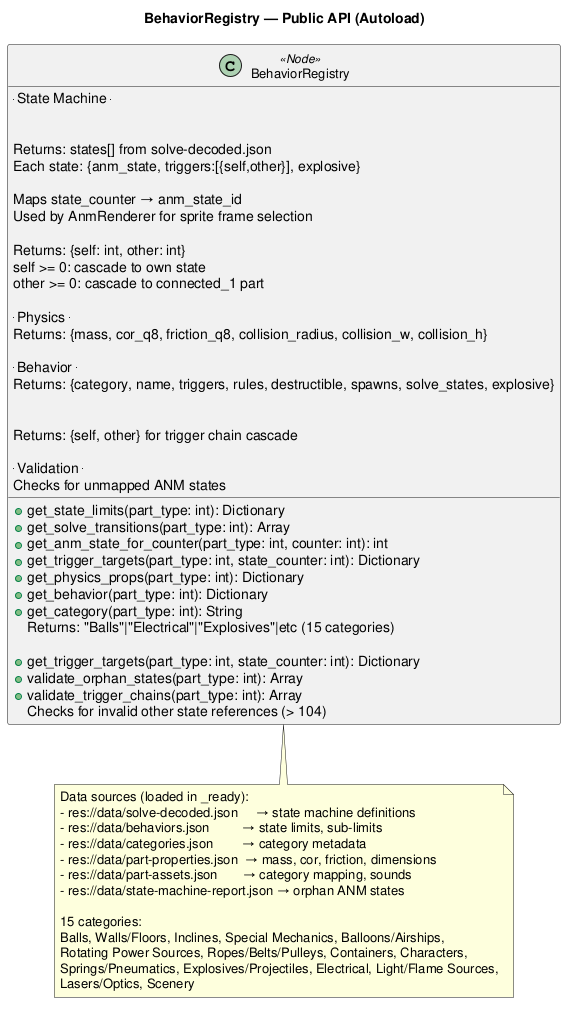

The diagram above was rendered by PlantUML. Its source (embedded in the PNG):
@startuml BehaviorRegistry_API
skinparam classFontSize 13

title BehaviorRegistry — Public API (Autoload)

class BehaviorRegistry <<Node>> {

  -- State Machine --
  +get_state_limits(part_type: int): Dictionary


  +get_solve_transitions(part_type: int): Array
    Returns: states[] from solve-decoded.json
    Each state: {anm_state, triggers:[{self,other}], explosive}

  +get_anm_state_for_counter(part_type: int, counter: int): int
    Maps state_counter → anm_state_id
    Used by AnmRenderer for sprite frame selection

  +get_trigger_targets(part_type: int, state_counter: int): Dictionary
    Returns: {self: int, other: int}
    self >= 0: cascade to own state
    other >= 0: cascade to connected_1 part

  -- Physics --
  +get_physics_props(part_type: int): Dictionary
    Returns: {mass, cor_q8, friction_q8, collision_radius, collision_w, collision_h}

  -- Behavior --
  +get_behavior(part_type: int): Dictionary
    Returns: {category, name, triggers, rules, destructible, spawns, solve_states, explosive}

  +get_category(part_type: int): String
    Returns: "Balls"|"Electrical"|"Explosives"|etc (15 categories)

  +get_trigger_targets(part_type: int, state_counter: int): Dictionary
    Returns: {self, other} for trigger chain cascade

  -- Validation --
  +validate_orphan_states(part_type: int): Array
    Checks for unmapped ANM states

  +validate_trigger_chains(part_type: int): Array
    Checks for invalid other state references (> 104)
}

note bottom of BehaviorRegistry
  Data sources (loaded in _ready):
  - res://data/solve-decoded.json     → state machine definitions
  - res://data/behaviors.json         → state limits, sub-limits
  - res://data/categories.json        → category metadata
  - res://data/part-properties.json  → mass, cor, friction, dimensions
  - res://data/part-assets.json       → category mapping, sounds
  - res://data/state-machine-report.json → orphan ANM states

  15 categories:
  Balls, Walls/Floors, Inclines, Special Mechanics, Balloons/Airships,
  Rotating Power Sources, Ropes/Belts/Pulleys, Containers, Characters,
  Springs/Pneumatics, Explosives/Projectiles, Electrical, Light/Flame Sources,
  Lasers/Optics, Scenery
end note

@enduml